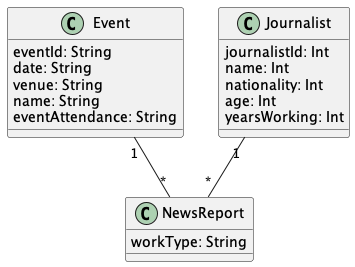

The diagram above was rendered by PlantUML. Its source (embedded in the PNG):
@startuml "NewsReport"


class Event{
  eventId: String
  date: String
  venue: String
  name: String
  eventAttendance: String
}

class Journalist{
  journalistId: Int
  name: Int
  nationality: Int
  age: Int
  yearsWorking: Int
}

class NewsReport{
  workType: String
}



Event "1" -- "*" NewsReport

Journalist "1" -- "*" NewsReport


@enduml